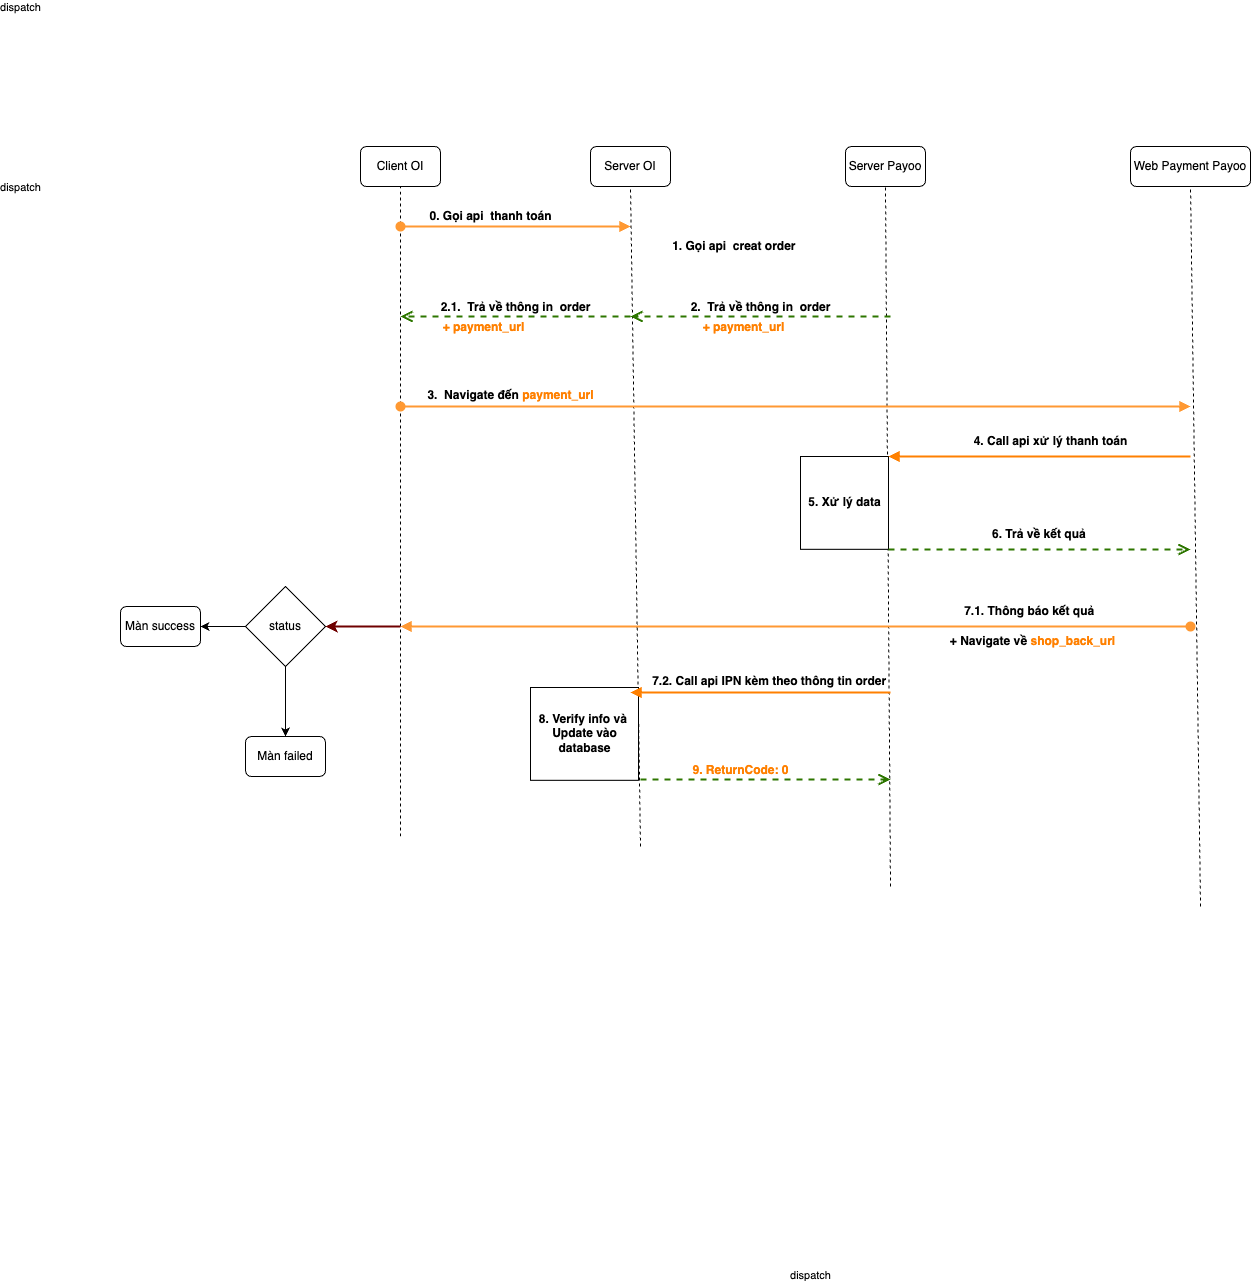

The diagram above was exported from draw.io. Its source (the exported page's mxGraphModel, read from the mxfile embedded in the PNG):
<mxGraphModel dx="2603" dy="1629" grid="1" gridSize="10" guides="1" tooltips="1" connect="1" arrows="1" fold="1" page="1" pageScale="1" pageWidth="1169" pageHeight="826" background="none" math="0" shadow="0">
  <root>
    <mxCell id="0" />
    <mxCell id="1" parent="0" />
    <mxCell id="C6HgQcNpf4_jUBDuFJtA-54" value="Client OI" style="rounded=1;whiteSpace=wrap;html=1;" vertex="1" parent="1">
      <mxGeometry x="100" y="30" width="80" height="40" as="geometry" />
    </mxCell>
    <mxCell id="C6HgQcNpf4_jUBDuFJtA-55" value="Server OI" style="rounded=1;whiteSpace=wrap;html=1;" vertex="1" parent="1">
      <mxGeometry x="330" y="30" width="80" height="40" as="geometry" />
    </mxCell>
    <mxCell id="C6HgQcNpf4_jUBDuFJtA-56" value="Server Payoo" style="rounded=1;whiteSpace=wrap;html=1;" vertex="1" parent="1">
      <mxGeometry x="585" y="30" width="80" height="40" as="geometry" />
    </mxCell>
    <mxCell id="C6HgQcNpf4_jUBDuFJtA-57" value="Web Payment Payoo" style="rounded=1;whiteSpace=wrap;html=1;" vertex="1" parent="1">
      <mxGeometry x="870" y="30" width="120" height="40" as="geometry" />
    </mxCell>
    <mxCell id="C6HgQcNpf4_jUBDuFJtA-58" value="" style="endArrow=none;dashed=1;html=1;rounded=0;entryX=0.5;entryY=1;entryDx=0;entryDy=0;" edge="1" parent="1" target="C6HgQcNpf4_jUBDuFJtA-54">
      <mxGeometry width="50" height="50" relative="1" as="geometry">
        <mxPoint x="140" y="720" as="sourcePoint" />
        <mxPoint x="160" y="110" as="targetPoint" />
      </mxGeometry>
    </mxCell>
    <mxCell id="C6HgQcNpf4_jUBDuFJtA-59" value="" style="endArrow=none;dashed=1;html=1;rounded=0;entryX=0.5;entryY=1;entryDx=0;entryDy=0;" edge="1" parent="1" target="C6HgQcNpf4_jUBDuFJtA-55">
      <mxGeometry width="50" height="50" relative="1" as="geometry">
        <mxPoint x="380" y="730" as="sourcePoint" />
        <mxPoint x="369.5" y="80" as="targetPoint" />
      </mxGeometry>
    </mxCell>
    <mxCell id="C6HgQcNpf4_jUBDuFJtA-60" value="" style="endArrow=none;dashed=1;html=1;rounded=0;entryX=0.5;entryY=1;entryDx=0;entryDy=0;" edge="1" parent="1" target="C6HgQcNpf4_jUBDuFJtA-56">
      <mxGeometry width="50" height="50" relative="1" as="geometry">
        <mxPoint x="630" y="770" as="sourcePoint" />
        <mxPoint x="620" y="110" as="targetPoint" />
      </mxGeometry>
    </mxCell>
    <mxCell id="C6HgQcNpf4_jUBDuFJtA-61" value="" style="endArrow=none;dashed=1;html=1;rounded=0;entryX=0.5;entryY=1;entryDx=0;entryDy=0;" edge="1" parent="1" target="C6HgQcNpf4_jUBDuFJtA-57">
      <mxGeometry width="50" height="50" relative="1" as="geometry">
        <mxPoint x="940" y="790" as="sourcePoint" />
        <mxPoint x="927.5" y="90" as="targetPoint" />
      </mxGeometry>
    </mxCell>
    <mxCell id="C6HgQcNpf4_jUBDuFJtA-62" value="dispatch" style="html=1;verticalAlign=bottom;startArrow=oval;startFill=1;endArrow=block;startSize=8;edgeStyle=elbowEdgeStyle;elbow=vertical;curved=0;rounded=0;fillColor=#f8cecc;strokeColor=#FF9933;strokeWidth=2;" edge="1" parent="1">
      <mxGeometry x="-1" y="434" width="60" relative="1" as="geometry">
        <mxPoint x="140" y="110" as="sourcePoint" />
        <mxPoint x="370" y="110" as="targetPoint" />
        <mxPoint x="-380" y="224" as="offset" />
      </mxGeometry>
    </mxCell>
    <mxCell id="C6HgQcNpf4_jUBDuFJtA-63" value="&lt;b&gt;0. Gọi api&amp;nbsp; thanh toán&lt;/b&gt;" style="text;html=1;align=center;verticalAlign=middle;resizable=0;points=[];autosize=1;strokeColor=none;fillColor=none;" vertex="1" parent="1">
      <mxGeometry x="155" y="85" width="150" height="30" as="geometry" />
    </mxCell>
    <mxCell id="C6HgQcNpf4_jUBDuFJtA-65" value="&lt;b&gt;1. Gọi api&amp;nbsp; creat order&amp;nbsp;&lt;/b&gt;" style="text;html=1;align=center;verticalAlign=middle;resizable=0;points=[];autosize=1;strokeColor=none;fillColor=none;" vertex="1" parent="1">
      <mxGeometry x="400" y="115" width="150" height="30" as="geometry" />
    </mxCell>
    <mxCell id="C6HgQcNpf4_jUBDuFJtA-66" value="&lt;b&gt;&lt;font style=&quot;font-size: 12px;&quot;&gt;2.&amp;nbsp; Trả về thông in&amp;nbsp; order&lt;/font&gt;&lt;/b&gt;" style="html=1;verticalAlign=bottom;endArrow=open;dashed=1;endSize=8;edgeStyle=elbowEdgeStyle;elbow=vertical;curved=0;rounded=0;strokeWidth=2;fillColor=#60a917;strokeColor=#2D7600;" edge="1" parent="1">
      <mxGeometry relative="1" as="geometry">
        <mxPoint x="630" y="200" as="sourcePoint" />
        <mxPoint x="370" y="200" as="targetPoint" />
      </mxGeometry>
    </mxCell>
    <mxCell id="C6HgQcNpf4_jUBDuFJtA-69" value="&lt;b&gt;&lt;font color=&quot;#ff8000&quot;&gt;+ payment_url&lt;/font&gt;&lt;/b&gt;" style="text;html=1;align=center;verticalAlign=middle;resizable=0;points=[];autosize=1;" vertex="1" parent="1">
      <mxGeometry x="428" y="196" width="110" height="30" as="geometry" />
    </mxCell>
    <mxCell id="C6HgQcNpf4_jUBDuFJtA-70" value="&lt;b&gt;&lt;font style=&quot;font-size: 12px;&quot;&gt;2.1.&amp;nbsp; Trả về thông in&amp;nbsp; order&lt;/font&gt;&lt;/b&gt;" style="html=1;verticalAlign=bottom;endArrow=open;dashed=1;endSize=8;edgeStyle=elbowEdgeStyle;elbow=vertical;curved=0;rounded=0;strokeWidth=2;fillColor=#60a917;strokeColor=#2D7600;" edge="1" parent="1">
      <mxGeometry relative="1" as="geometry">
        <mxPoint x="370" y="200" as="sourcePoint" />
        <mxPoint x="140" y="200" as="targetPoint" />
      </mxGeometry>
    </mxCell>
    <mxCell id="C6HgQcNpf4_jUBDuFJtA-71" value="&lt;b&gt;&lt;font color=&quot;#ff8000&quot;&gt;+ payment_url&lt;/font&gt;&lt;/b&gt;" style="text;html=1;align=center;verticalAlign=middle;resizable=0;points=[];autosize=1;" vertex="1" parent="1">
      <mxGeometry x="168" y="196" width="110" height="30" as="geometry" />
    </mxCell>
    <mxCell id="C6HgQcNpf4_jUBDuFJtA-73" value="dispatch" style="html=1;verticalAlign=bottom;startArrow=oval;startFill=1;endArrow=block;startSize=8;edgeStyle=elbowEdgeStyle;elbow=vertical;curved=0;rounded=0;fillColor=#f8cecc;strokeColor=#FF9933;strokeWidth=2;" edge="1" parent="1">
      <mxGeometry x="-1" y="434" width="60" relative="1" as="geometry">
        <mxPoint x="140" y="290" as="sourcePoint" />
        <mxPoint x="930" y="290" as="targetPoint" />
        <mxPoint x="-380" y="224" as="offset" />
      </mxGeometry>
    </mxCell>
    <mxCell id="C6HgQcNpf4_jUBDuFJtA-74" value="&lt;b&gt;3.&amp;nbsp; Navigate đến &lt;font color=&quot;#ff8000&quot;&gt;payment_url&lt;/font&gt;&lt;/b&gt;" style="text;html=1;align=center;verticalAlign=middle;resizable=0;points=[];autosize=1;strokeColor=none;fillColor=none;" vertex="1" parent="1">
      <mxGeometry x="155" y="264" width="190" height="30" as="geometry" />
    </mxCell>
    <mxCell id="C6HgQcNpf4_jUBDuFJtA-78" value="&lt;b&gt;5. Xử lý data&lt;/b&gt;" style="html=1;points=[];perimeter=orthogonalPerimeter;outlineConnect=0;targetShapes=umlLifeline;portConstraint=eastwest;newEdgeStyle={&quot;edgeStyle&quot;:&quot;elbowEdgeStyle&quot;,&quot;elbow&quot;:&quot;vertical&quot;,&quot;curved&quot;:0,&quot;rounded&quot;:0};" vertex="1" parent="1">
      <mxGeometry x="540" y="340" width="88" height="92.8" as="geometry" />
    </mxCell>
    <mxCell id="C6HgQcNpf4_jUBDuFJtA-79" value="" style="html=1;verticalAlign=bottom;endArrow=block;edgeStyle=elbowEdgeStyle;elbow=vertical;curved=0;rounded=0;strokeWidth=2;strokeColor=#FF8000;" edge="1" target="C6HgQcNpf4_jUBDuFJtA-78" parent="1">
      <mxGeometry relative="1" as="geometry">
        <mxPoint x="930" y="340" as="sourcePoint" />
      </mxGeometry>
    </mxCell>
    <mxCell id="C6HgQcNpf4_jUBDuFJtA-80" value="" style="html=1;verticalAlign=bottom;endArrow=open;dashed=1;endSize=8;edgeStyle=elbowEdgeStyle;elbow=vertical;curved=0;rounded=0;strokeWidth=2;fillColor=#60a917;strokeColor=#2D7600;" edge="1" parent="1">
      <mxGeometry relative="1" as="geometry">
        <mxPoint x="930" y="433" as="targetPoint" />
        <mxPoint x="628" y="433" as="sourcePoint" />
      </mxGeometry>
    </mxCell>
    <mxCell id="C6HgQcNpf4_jUBDuFJtA-81" value="&lt;b&gt;4. Call api xử lý thanh toán&lt;/b&gt;" style="text;html=1;align=center;verticalAlign=middle;resizable=0;points=[];autosize=1;strokeColor=none;fillColor=none;" vertex="1" parent="1">
      <mxGeometry x="700" y="310" width="180" height="30" as="geometry" />
    </mxCell>
    <mxCell id="C6HgQcNpf4_jUBDuFJtA-82" value="&lt;b&gt;6. Trả về kết quả&amp;nbsp;&lt;/b&gt;" style="text;html=1;align=center;verticalAlign=middle;resizable=0;points=[];autosize=1;strokeColor=none;fillColor=none;" vertex="1" parent="1">
      <mxGeometry x="720" y="403" width="120" height="30" as="geometry" />
    </mxCell>
    <mxCell id="C6HgQcNpf4_jUBDuFJtA-83" value="&lt;b&gt;8. Verify info và&amp;nbsp;&lt;br&gt;Update vào &lt;br&gt;database&lt;br&gt;&lt;/b&gt;" style="html=1;points=[];perimeter=orthogonalPerimeter;outlineConnect=0;targetShapes=umlLifeline;portConstraint=eastwest;newEdgeStyle={&quot;edgeStyle&quot;:&quot;elbowEdgeStyle&quot;,&quot;elbow&quot;:&quot;vertical&quot;,&quot;curved&quot;:0,&quot;rounded&quot;:0};" vertex="1" parent="1">
      <mxGeometry x="270" y="571" width="108" height="92.8" as="geometry" />
    </mxCell>
    <mxCell id="C6HgQcNpf4_jUBDuFJtA-84" value="" style="html=1;verticalAlign=bottom;endArrow=block;edgeStyle=elbowEdgeStyle;elbow=vertical;curved=0;rounded=0;strokeWidth=2;strokeColor=#FF8000;" edge="1" parent="1">
      <mxGeometry relative="1" as="geometry">
        <mxPoint x="630" y="576" as="sourcePoint" />
        <mxPoint x="370" y="576" as="targetPoint" />
      </mxGeometry>
    </mxCell>
    <mxCell id="C6HgQcNpf4_jUBDuFJtA-85" value="" style="html=1;verticalAlign=bottom;endArrow=open;dashed=1;endSize=8;edgeStyle=elbowEdgeStyle;elbow=vertical;curved=0;rounded=0;strokeWidth=2;fillColor=#60a917;strokeColor=#2D7600;" edge="1" parent="1">
      <mxGeometry relative="1" as="geometry">
        <mxPoint x="630" y="663" as="targetPoint" />
        <mxPoint x="380" y="663" as="sourcePoint" />
      </mxGeometry>
    </mxCell>
    <mxCell id="C6HgQcNpf4_jUBDuFJtA-86" value="&lt;b&gt;&lt;font color=&quot;#ff8000&quot;&gt;9. ReturnCode: 0&lt;/font&gt;&lt;/b&gt;" style="text;html=1;align=center;verticalAlign=middle;resizable=0;points=[];autosize=1;strokeColor=none;fillColor=none;" vertex="1" parent="1">
      <mxGeometry x="420" y="639" width="120" height="30" as="geometry" />
    </mxCell>
    <mxCell id="C6HgQcNpf4_jUBDuFJtA-87" value="&lt;b&gt;7.2. Call api IPN kèm theo thông tin order&amp;nbsp;&amp;nbsp;&lt;/b&gt;" style="text;html=1;align=center;verticalAlign=middle;resizable=0;points=[];autosize=1;strokeColor=none;fillColor=none;" vertex="1" parent="1">
      <mxGeometry x="382" y="550" width="260" height="30" as="geometry" />
    </mxCell>
    <mxCell id="C6HgQcNpf4_jUBDuFJtA-88" value="dispatch" style="html=1;verticalAlign=bottom;startArrow=oval;startFill=1;endArrow=block;startSize=8;edgeStyle=elbowEdgeStyle;elbow=vertical;curved=0;rounded=0;fillColor=#f8cecc;strokeColor=#FF9933;strokeWidth=2;" edge="1" parent="1">
      <mxGeometry x="-1" y="434" width="60" relative="1" as="geometry">
        <mxPoint x="930" y="510" as="sourcePoint" />
        <mxPoint x="140" y="510" as="targetPoint" />
        <mxPoint x="-380" y="224" as="offset" />
      </mxGeometry>
    </mxCell>
    <mxCell id="C6HgQcNpf4_jUBDuFJtA-89" value="&lt;b&gt;7.1. Thông báo kết quả&amp;nbsp;&amp;nbsp;&lt;/b&gt;" style="text;html=1;align=center;verticalAlign=middle;resizable=0;points=[];autosize=1;strokeColor=none;fillColor=none;" vertex="1" parent="1">
      <mxGeometry x="692" y="480" width="160" height="30" as="geometry" />
    </mxCell>
    <mxCell id="C6HgQcNpf4_jUBDuFJtA-90" value="&lt;b&gt;+ Navigate về &lt;font color=&quot;#ff8000&quot;&gt;shop_back_url&lt;/font&gt;&lt;/b&gt;" style="text;html=1;align=center;verticalAlign=middle;resizable=0;points=[];autosize=1;strokeColor=none;fillColor=none;" vertex="1" parent="1">
      <mxGeometry x="677" y="510" width="190" height="30" as="geometry" />
    </mxCell>
    <mxCell id="C6HgQcNpf4_jUBDuFJtA-95" value="" style="edgeStyle=orthogonalEdgeStyle;rounded=0;orthogonalLoop=1;jettySize=auto;html=1;" edge="1" parent="1" source="C6HgQcNpf4_jUBDuFJtA-91" target="C6HgQcNpf4_jUBDuFJtA-94">
      <mxGeometry relative="1" as="geometry" />
    </mxCell>
    <mxCell id="C6HgQcNpf4_jUBDuFJtA-97" value="" style="edgeStyle=orthogonalEdgeStyle;rounded=0;orthogonalLoop=1;jettySize=auto;html=1;" edge="1" parent="1" source="C6HgQcNpf4_jUBDuFJtA-91" target="C6HgQcNpf4_jUBDuFJtA-96">
      <mxGeometry relative="1" as="geometry" />
    </mxCell>
    <mxCell id="C6HgQcNpf4_jUBDuFJtA-91" value="status" style="rhombus;whiteSpace=wrap;html=1;" vertex="1" parent="1">
      <mxGeometry x="-15" y="470" width="80" height="80" as="geometry" />
    </mxCell>
    <mxCell id="C6HgQcNpf4_jUBDuFJtA-94" value="Màn success" style="rounded=1;whiteSpace=wrap;html=1;" vertex="1" parent="1">
      <mxGeometry x="-140" y="490" width="80" height="40" as="geometry" />
    </mxCell>
    <mxCell id="C6HgQcNpf4_jUBDuFJtA-96" value="Màn failed" style="rounded=1;whiteSpace=wrap;html=1;" vertex="1" parent="1">
      <mxGeometry x="-15" y="620" width="80" height="40" as="geometry" />
    </mxCell>
    <mxCell id="C6HgQcNpf4_jUBDuFJtA-98" value="" style="endArrow=classic;html=1;rounded=0;entryX=1;entryY=0.5;entryDx=0;entryDy=0;fillColor=#a20025;strokeColor=#6F0000;strokeWidth=2;" edge="1" parent="1" target="C6HgQcNpf4_jUBDuFJtA-91">
      <mxGeometry width="50" height="50" relative="1" as="geometry">
        <mxPoint x="140" y="510" as="sourcePoint" />
        <mxPoint x="190" y="460" as="targetPoint" />
      </mxGeometry>
    </mxCell>
  </root>
</mxGraphModel>